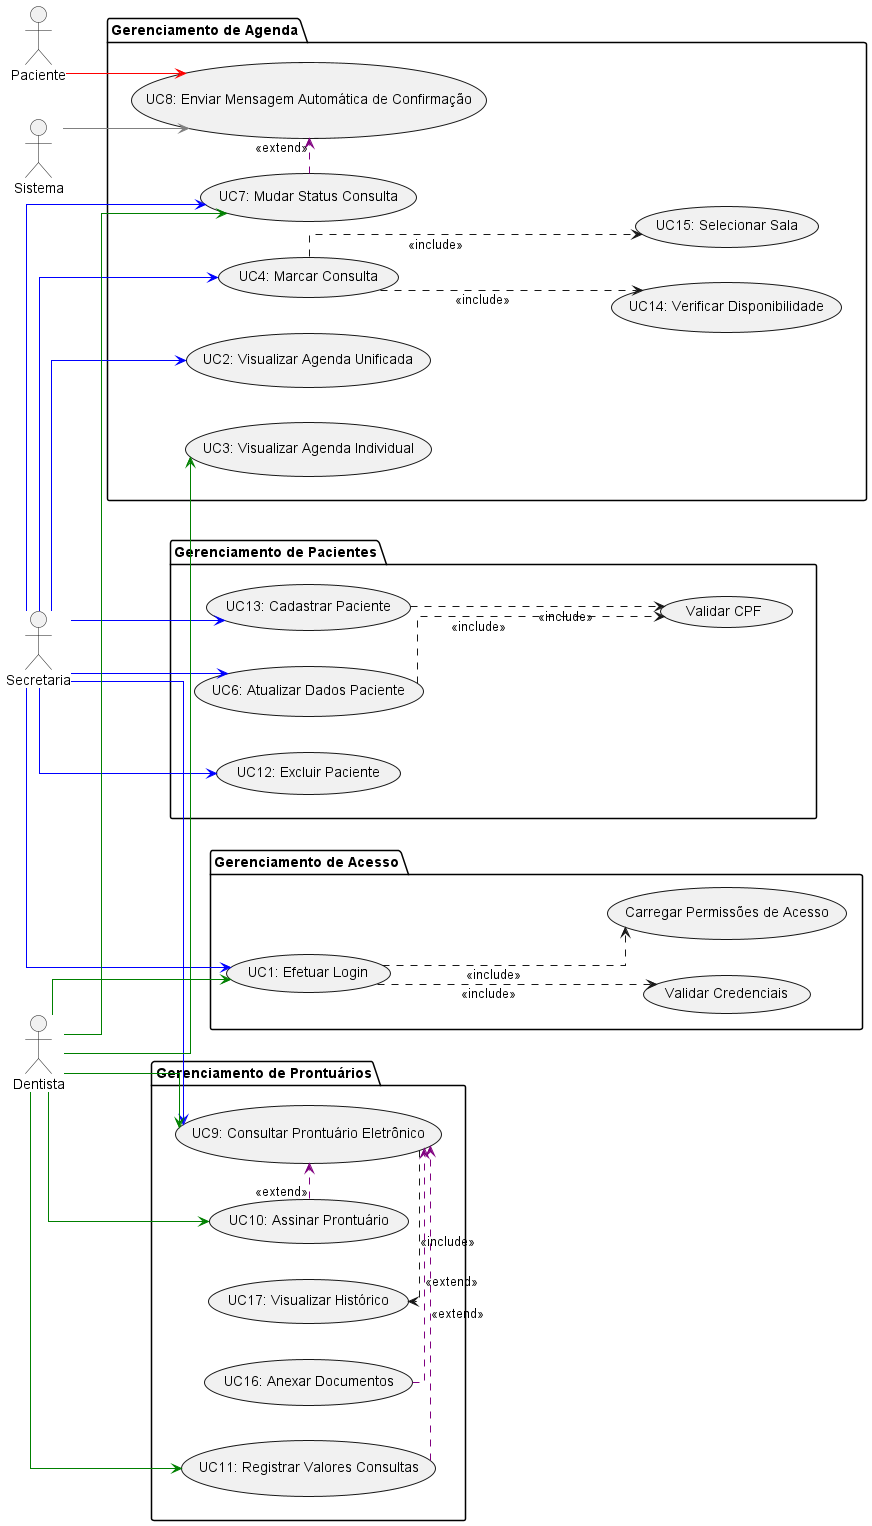

The diagram above was rendered by PlantUML. Its source (embedded in the PNG):
@startuml diagrama_casos_de_uso

skinparam packageStyle rectangle
skinparam handwritten false
skinparam shadowing false
skinparam linetype ortho
skinparam packageStyle folder
skinparam usecaseBorderThickness 1

skinparam Rankdir top to bottom
left to right direction

actor Secretaria as sec
actor Dentista as dent
actor Paciente as pac
actor Sistema as sys

package "Gerenciamento de Acesso" {
  usecase "UC1: Efetuar Login" as UC1
  usecase "Validar Credenciais" as valid_cred
  usecase "Carregar Permissões de Acesso" as def_perm
}
together {
  package "Gerenciamento de Agenda" {
    together {
      usecase "UC2: Visualizar Agenda Unificada" as UC2
      usecase "UC3: Visualizar Agenda Individual" as UC3
    }
    together {
      usecase "UC4: Marcar Consulta" as UC4
    }
    together {
      usecase "UC7: Mudar Status Consulta" as UC7
      usecase "UC8: Enviar Mensagem Automática de Confirmação" as UC8
    }    
    together {
      usecase "UC14: Verificar Disponibilidade" as UC14
      usecase "UC15: Selecionar Sala" as UC15
    }
  }
}

together {
  package "Gerenciamento de Pacientes" {
    together {
      usecase "UC6: Atualizar Dados Paciente" as UC6
      usecase "UC12: Excluir Paciente" as UC12
    }
    together {
      usecase "UC13: Cadastrar Paciente" as UC13
      usecase "Validar CPF" as valid_cpf
    }
  }
}

together {

  package "Gerenciamento de Prontuários" {
    together {
      usecase "UC9: Consultar Prontuário Eletrônico" as UC9
      usecase "UC10: Assinar Prontuário" as UC10
    }    
    together {
      usecase "UC11: Registrar Valores Consultas" as UC11
      usecase "UC16: Anexar Documentos" as UC16
      usecase "UC17: Visualizar Histórico" as UC17
    }
  }
}

sec -[#blue]-> UC1
sec -[#blue]-> UC2
sec -[#blue]-> UC4
sec -[#blue]-> UC6
sec -[#blue]-> UC7
sec -[#blue]-> UC9
sec -[#blue]-> UC12
sec -[#blue]-> UC13

dent -[#green]-> UC1
dent -[#green]-> UC3
dent -[#green]-> UC7
dent -[#green]-> UC9
dent -[#green]-> UC10
dent -[#green]-> UC11

pac -[#red]-> UC8

sys -[#gray]-> UC8

UC1 ...> valid_cred : <<include>>
UC1 ...> def_perm : <<include>>
UC4 ...> UC14 : <<include>>
UC4 ...> UC15 : <<include>>
UC6 ...> valid_cpf : <<include>>
UC9 ...> UC17 : <<include>>
UC13 ...> valid_cpf : <<include>>

UC7 .[#purple]> UC8 : <<extend>>
UC10 .[#purple]> UC9 : <<extend>>
UC11 .[#purple]> UC9 : <<extend>>
UC16 .[#purple]> UC9 : <<extend>>


@enduml